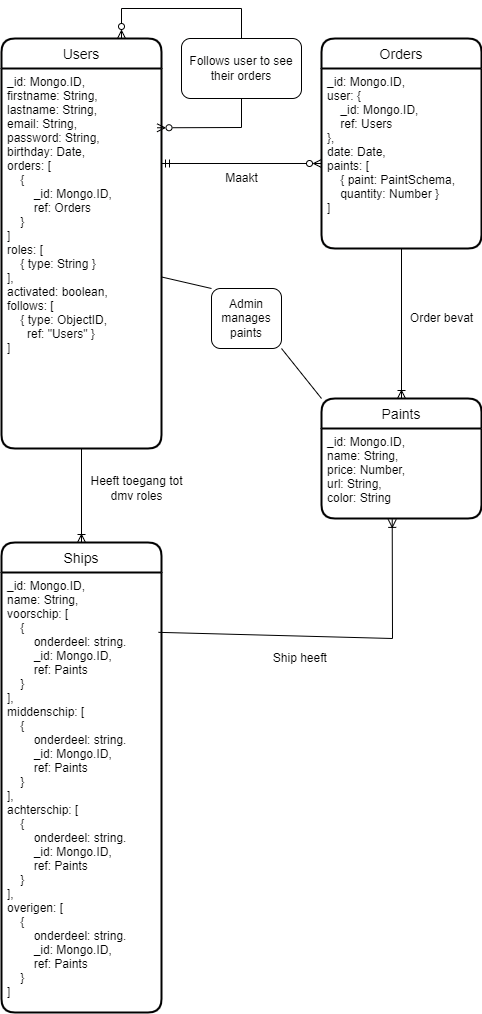

The diagram above was exported from draw.io. Its source (the exported page's mxGraphModel, read from the mxfile embedded in the PNG):
<mxGraphModel dx="780" dy="792" grid="1" gridSize="10" guides="1" tooltips="1" connect="1" arrows="1" fold="1" page="1" pageScale="1" pageWidth="827" pageHeight="1169" math="0" shadow="0">
  <root>
    <mxCell id="0" />
    <mxCell id="1" parent="0" />
    <mxCell id="4cmHJ4bh6_m9N4YzWKbn-14" value="Users" style="swimlane;childLayout=stackLayout;horizontal=1;startSize=30;horizontalStack=0;rounded=1;fontSize=14;fontStyle=0;strokeWidth=2;resizeParent=0;resizeLast=1;shadow=0;dashed=0;align=center;" parent="1" vertex="1">
      <mxGeometry x="40" y="80" width="160" height="410" as="geometry" />
    </mxCell>
    <mxCell id="4cmHJ4bh6_m9N4YzWKbn-15" value="_id: Mongo.ID,&#10;firstname: String,&#10;lastname: String,&#10;email: String,&#10;password: String,&#10;birthday: Date,&#10;orders: [&#10;    {&#10;        _id: Mongo.ID,&#10;        ref: Orders&#10;    }&#10;]&#10;roles: [&#10;    { type: String }&#10;],&#10;activated: boolean,&#10;follows: [&#10;    { type: ObjectID, &#10;      ref: &quot;Users&quot; }&#10;]&#10;" style="align=left;strokeColor=none;fillColor=none;spacingLeft=4;fontSize=12;verticalAlign=top;resizable=0;rotatable=0;part=1;" parent="4cmHJ4bh6_m9N4YzWKbn-14" vertex="1">
      <mxGeometry y="30" width="160" height="380" as="geometry" />
    </mxCell>
    <mxCell id="j8qu-ealUP7oHqZ9mlPY-6" style="edgeStyle=none;rounded=0;orthogonalLoop=1;jettySize=auto;html=1;entryX=1;entryY=0.25;entryDx=0;entryDy=0;endArrow=none;endFill=0;" parent="4cmHJ4bh6_m9N4YzWKbn-14" source="4cmHJ4bh6_m9N4YzWKbn-15" target="4cmHJ4bh6_m9N4YzWKbn-15" edge="1">
      <mxGeometry relative="1" as="geometry" />
    </mxCell>
    <mxCell id="j8qu-ealUP7oHqZ9mlPY-7" value="" style="endArrow=ERzeroToMany;html=1;rounded=0;entryX=0.972;entryY=0.156;entryDx=0;entryDy=0;entryPerimeter=0;startArrow=ERzeroToMany;exitX=0.75;exitY=0;exitDx=0;exitDy=0;endFill=0;startFill=0;" parent="4cmHJ4bh6_m9N4YzWKbn-14" source="4cmHJ4bh6_m9N4YzWKbn-14" target="4cmHJ4bh6_m9N4YzWKbn-15" edge="1">
      <mxGeometry width="50" height="50" relative="1" as="geometry">
        <mxPoint x="120" as="sourcePoint" />
        <mxPoint x="240" y="90" as="targetPoint" />
        <Array as="points">
          <mxPoint x="120" y="-30" />
          <mxPoint x="240" y="-30" />
          <mxPoint x="240" y="89" />
        </Array>
      </mxGeometry>
    </mxCell>
    <mxCell id="4cmHJ4bh6_m9N4YzWKbn-17" value="Ships" style="swimlane;childLayout=stackLayout;horizontal=1;startSize=30;horizontalStack=0;rounded=1;fontSize=14;fontStyle=0;strokeWidth=2;resizeParent=0;resizeLast=1;shadow=0;dashed=0;align=center;" parent="1" vertex="1">
      <mxGeometry x="40" y="584" width="160" height="470" as="geometry" />
    </mxCell>
    <mxCell id="4cmHJ4bh6_m9N4YzWKbn-18" value="_id: Mongo.ID,&#10;name: String,&#10;voorschip: [&#10;    { &#10;        onderdeel: string.&#10;        _id: Mongo.ID,&#10;        ref: Paints&#10;    }    &#10;],&#10;middenschip: [&#10;    {&#10;        onderdeel: string.&#10;        _id: Mongo.ID,&#10;        ref: Paints&#10;    }    &#10;],&#10;achterschip: [&#10;    {&#10;        onderdeel: string.&#10;        _id: Mongo.ID,&#10;        ref: Paints&#10;    }    &#10;],&#10;overigen: [&#10;    {&#10;        onderdeel: string.&#10;        _id: Mongo.ID,&#10;        ref: Paints&#10;    }    &#10;]&#10;" style="align=left;strokeColor=none;fillColor=none;spacingLeft=4;fontSize=12;verticalAlign=top;resizable=0;rotatable=0;part=1;" parent="4cmHJ4bh6_m9N4YzWKbn-17" vertex="1">
      <mxGeometry y="30" width="160" height="440" as="geometry" />
    </mxCell>
    <mxCell id="4cmHJ4bh6_m9N4YzWKbn-21" value="Paints" style="swimlane;childLayout=stackLayout;horizontal=1;startSize=30;horizontalStack=0;rounded=1;fontSize=14;fontStyle=0;strokeWidth=2;resizeParent=0;resizeLast=1;shadow=0;dashed=0;align=center;" parent="1" vertex="1">
      <mxGeometry x="360" y="440" width="160" height="120" as="geometry" />
    </mxCell>
    <mxCell id="4cmHJ4bh6_m9N4YzWKbn-22" value="_id: Mongo.ID,&#10;name: String,&#10;price: Number,&#10;url: String,&#10;color: String" style="align=left;strokeColor=none;fillColor=none;spacingLeft=4;fontSize=12;verticalAlign=top;resizable=0;rotatable=0;part=1;" parent="4cmHJ4bh6_m9N4YzWKbn-21" vertex="1">
      <mxGeometry y="30" width="160" height="90" as="geometry" />
    </mxCell>
    <mxCell id="4cmHJ4bh6_m9N4YzWKbn-23" value="Orders" style="swimlane;childLayout=stackLayout;horizontal=1;startSize=30;horizontalStack=0;rounded=1;fontSize=14;fontStyle=0;strokeWidth=2;resizeParent=0;resizeLast=1;shadow=0;dashed=0;align=center;" parent="1" vertex="1">
      <mxGeometry x="360" y="80" width="160" height="210" as="geometry" />
    </mxCell>
    <mxCell id="4cmHJ4bh6_m9N4YzWKbn-24" value="_id: Mongo.ID,&#10;user: {&#10;    _id: Mongo.ID,&#10;    ref: Users&#10;},&#10;date: Date,&#10;paints: [&#10;    { paint: PaintSchema,&#10;    quantity: Number }&#10;]" style="align=left;strokeColor=none;fillColor=none;spacingLeft=4;fontSize=12;verticalAlign=top;resizable=0;rotatable=0;part=1;" parent="4cmHJ4bh6_m9N4YzWKbn-23" vertex="1">
      <mxGeometry y="30" width="160" height="180" as="geometry" />
    </mxCell>
    <mxCell id="4cmHJ4bh6_m9N4YzWKbn-27" style="rounded=0;orthogonalLoop=1;jettySize=auto;html=1;exitX=1;exitY=0.25;exitDx=0;exitDy=0;endArrow=ERzeroToMany;endFill=0;startArrow=ERmandOne;startFill=0;" parent="1" source="4cmHJ4bh6_m9N4YzWKbn-15" edge="1">
      <mxGeometry relative="1" as="geometry">
        <mxPoint x="360" y="205" as="targetPoint" />
      </mxGeometry>
    </mxCell>
    <mxCell id="4cmHJ4bh6_m9N4YzWKbn-28" style="edgeStyle=none;rounded=0;orthogonalLoop=1;jettySize=auto;html=1;startArrow=none;startFill=0;endArrow=ERoneToMany;endFill=0;" parent="1" source="4cmHJ4bh6_m9N4YzWKbn-24" target="4cmHJ4bh6_m9N4YzWKbn-21" edge="1">
      <mxGeometry relative="1" as="geometry" />
    </mxCell>
    <mxCell id="4cmHJ4bh6_m9N4YzWKbn-29" style="edgeStyle=none;rounded=0;orthogonalLoop=1;jettySize=auto;html=1;startArrow=none;startFill=0;endArrow=ERoneToMany;endFill=0;" parent="1" source="4cmHJ4bh6_m9N4YzWKbn-15" target="4cmHJ4bh6_m9N4YzWKbn-17" edge="1">
      <mxGeometry relative="1" as="geometry" />
    </mxCell>
    <mxCell id="4cmHJ4bh6_m9N4YzWKbn-30" style="rounded=0;orthogonalLoop=1;jettySize=auto;html=1;entryX=0.442;entryY=1.01;entryDx=0;entryDy=0;entryPerimeter=0;startArrow=none;startFill=0;endArrow=ERoneToMany;endFill=0;exitX=0.981;exitY=0.136;exitDx=0;exitDy=0;exitPerimeter=0;" parent="1" source="4cmHJ4bh6_m9N4YzWKbn-18" target="4cmHJ4bh6_m9N4YzWKbn-22" edge="1">
      <mxGeometry relative="1" as="geometry">
        <Array as="points">
          <mxPoint x="431" y="680" />
        </Array>
      </mxGeometry>
    </mxCell>
    <mxCell id="j8qu-ealUP7oHqZ9mlPY-2" style="rounded=0;orthogonalLoop=1;jettySize=auto;html=1;exitX=1;exitY=1;exitDx=0;exitDy=0;entryX=0;entryY=0;entryDx=0;entryDy=0;startArrow=none;endArrow=none;endFill=0;" parent="1" source="j8qu-ealUP7oHqZ9mlPY-3" target="4cmHJ4bh6_m9N4YzWKbn-21" edge="1">
      <mxGeometry relative="1" as="geometry" />
    </mxCell>
    <mxCell id="j8qu-ealUP7oHqZ9mlPY-3" value="Admin manages paints" style="rounded=1;whiteSpace=wrap;html=1;" parent="1" vertex="1">
      <mxGeometry x="250" y="330" width="70" height="60" as="geometry" />
    </mxCell>
    <mxCell id="j8qu-ealUP7oHqZ9mlPY-4" value="" style="rounded=0;orthogonalLoop=1;jettySize=auto;html=1;entryX=0;entryY=0;entryDx=0;entryDy=0;endArrow=none;" parent="1" source="4cmHJ4bh6_m9N4YzWKbn-15" target="j8qu-ealUP7oHqZ9mlPY-3" edge="1">
      <mxGeometry relative="1" as="geometry">
        <mxPoint x="200" y="390" as="sourcePoint" />
        <mxPoint x="360" y="440" as="targetPoint" />
      </mxGeometry>
    </mxCell>
    <mxCell id="j8qu-ealUP7oHqZ9mlPY-8" value="Follows user to see their orders" style="rounded=1;whiteSpace=wrap;html=1;" parent="1" vertex="1">
      <mxGeometry x="220" y="80" width="120" height="60" as="geometry" />
    </mxCell>
    <mxCell id="mjHhvrM6htAR8IUronap-1" value="Maakt" style="text;html=1;align=center;verticalAlign=middle;resizable=0;points=[];autosize=1;strokeColor=none;fillColor=none;" vertex="1" parent="1">
      <mxGeometry x="255" y="210" width="50" height="20" as="geometry" />
    </mxCell>
    <mxCell id="mjHhvrM6htAR8IUronap-3" value="Order bevat" style="text;html=1;align=center;verticalAlign=middle;resizable=0;points=[];autosize=1;strokeColor=none;fillColor=none;" vertex="1" parent="1">
      <mxGeometry x="440" y="350" width="80" height="20" as="geometry" />
    </mxCell>
    <mxCell id="mjHhvrM6htAR8IUronap-4" value="Ship heeft&amp;nbsp;" style="text;html=1;align=center;verticalAlign=middle;resizable=0;points=[];autosize=1;strokeColor=none;fillColor=none;" vertex="1" parent="1">
      <mxGeometry x="305" y="690" width="70" height="20" as="geometry" />
    </mxCell>
    <mxCell id="mjHhvrM6htAR8IUronap-5" value="Heeft toegang tot&lt;br&gt;dmv roles" style="text;html=1;align=center;verticalAlign=middle;resizable=0;points=[];autosize=1;strokeColor=none;fillColor=none;" vertex="1" parent="1">
      <mxGeometry x="120" y="515" width="110" height="30" as="geometry" />
    </mxCell>
  </root>
</mxGraphModel>